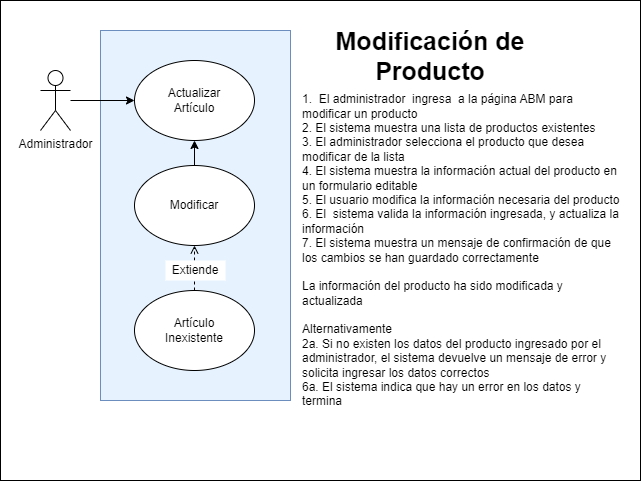

The diagram above was exported from draw.io. Its source (the exported page's mxGraphModel, read from the mxfile embedded in the PNG):
<mxGraphModel dx="1120" dy="456" grid="1" gridSize="10" guides="1" tooltips="1" connect="1" arrows="1" fold="1" page="1" pageScale="1" pageWidth="827" pageHeight="1169" math="0" shadow="0">
  <root>
    <mxCell id="0" />
    <mxCell id="1" parent="0" />
    <mxCell id="voWOlLwrH2v6NFdDBPAK-16" value="" style="rounded=0;whiteSpace=wrap;html=1;" parent="1" vertex="1">
      <mxGeometry x="160" y="340" width="640" height="480" as="geometry" />
    </mxCell>
    <mxCell id="voWOlLwrH2v6NFdDBPAK-1" value="Administrador" style="shape=umlActor;verticalLabelPosition=bottom;verticalAlign=top;html=1;outlineConnect=0;" parent="1" vertex="1">
      <mxGeometry x="200" y="410" width="30" height="60" as="geometry" />
    </mxCell>
    <mxCell id="voWOlLwrH2v6NFdDBPAK-5" value="" style="rounded=0;whiteSpace=wrap;html=1;direction=south;fillColor=#E6F3FF;strokeColor=#6c8ebf;" parent="1" vertex="1">
      <mxGeometry x="260" y="370" width="190" height="370" as="geometry" />
    </mxCell>
    <mxCell id="voWOlLwrH2v6NFdDBPAK-6" value="" style="ellipse;whiteSpace=wrap;html=1;" parent="1" vertex="1">
      <mxGeometry x="294" y="400" width="120" height="80" as="geometry" />
    </mxCell>
    <mxCell id="voWOlLwrH2v6NFdDBPAK-13" value="" style="edgeStyle=orthogonalEdgeStyle;rounded=0;orthogonalLoop=1;jettySize=auto;html=1;" parent="1" source="voWOlLwrH2v6NFdDBPAK-7" target="voWOlLwrH2v6NFdDBPAK-6" edge="1">
      <mxGeometry relative="1" as="geometry" />
    </mxCell>
    <mxCell id="voWOlLwrH2v6NFdDBPAK-7" value="" style="ellipse;whiteSpace=wrap;html=1;" parent="1" vertex="1">
      <mxGeometry x="294" y="505" width="120" height="80" as="geometry" />
    </mxCell>
    <mxCell id="voWOlLwrH2v6NFdDBPAK-14" value="" style="edgeStyle=orthogonalEdgeStyle;rounded=0;orthogonalLoop=1;jettySize=auto;html=1;dashed=1;endArrow=open;endFill=0;" parent="1" source="voWOlLwrH2v6NFdDBPAK-8" target="voWOlLwrH2v6NFdDBPAK-7" edge="1">
      <mxGeometry relative="1" as="geometry" />
    </mxCell>
    <mxCell id="voWOlLwrH2v6NFdDBPAK-8" value="" style="ellipse;whiteSpace=wrap;html=1;" parent="1" vertex="1">
      <mxGeometry x="294" y="630" width="120" height="80" as="geometry" />
    </mxCell>
    <mxCell id="voWOlLwrH2v6NFdDBPAK-11" value="" style="edgeStyle=orthogonalEdgeStyle;rounded=0;orthogonalLoop=1;jettySize=auto;html=1;strokeColor=#000000;" parent="1" source="voWOlLwrH2v6NFdDBPAK-1" target="voWOlLwrH2v6NFdDBPAK-6" edge="1">
      <mxGeometry relative="1" as="geometry" />
    </mxCell>
    <mxCell id="voWOlLwrH2v6NFdDBPAK-17" value="Actualizar Artículo" style="text;html=1;strokeColor=none;fillColor=none;align=center;verticalAlign=middle;whiteSpace=wrap;rounded=0;" parent="1" vertex="1">
      <mxGeometry x="324" y="425" width="60" height="30" as="geometry" />
    </mxCell>
    <mxCell id="voWOlLwrH2v6NFdDBPAK-27" value="Modificar" style="text;html=1;strokeColor=none;fillColor=none;align=center;verticalAlign=middle;whiteSpace=wrap;rounded=0;fontSize=12;fontFamily=Helvetica;fontColor=default;" parent="1" vertex="1">
      <mxGeometry x="324" y="530" width="60" height="30" as="geometry" />
    </mxCell>
    <mxCell id="voWOlLwrH2v6NFdDBPAK-28" value="Artículo Inexistente" style="text;html=1;strokeColor=none;fillColor=none;align=center;verticalAlign=middle;whiteSpace=wrap;rounded=0;fontSize=12;fontFamily=Helvetica;fontColor=default;" parent="1" vertex="1">
      <mxGeometry x="324" y="655" width="60" height="30" as="geometry" />
    </mxCell>
    <mxCell id="voWOlLwrH2v6NFdDBPAK-29" value="Modificación de Producto" style="text;html=1;strokeColor=none;fillColor=none;align=center;verticalAlign=middle;whiteSpace=wrap;rounded=0;fontSize=25;fontFamily=Helvetica;fontColor=default;fontStyle=1" parent="1" vertex="1">
      <mxGeometry x="440" y="370" width="300" height="50" as="geometry" />
    </mxCell>
    <mxCell id="voWOlLwrH2v6NFdDBPAK-30" value="1.&amp;nbsp; El administrador&amp;nbsp; ingresa&amp;nbsp; a la página ABM para modificar un producto&lt;br&gt;2. El sistema muestra una lista de productos existentes&lt;br&gt;3. El administrador selecciona el producto que desea modificar de la lista&lt;br&gt;4. El sistema muestra la información actual del producto en un formulario editable&lt;br&gt;5. El usuario modifica la información necesaria del producto&lt;br&gt;6. El&amp;nbsp; sistema valida la información ingresada, y actualiza la información&lt;br&gt;7. El sistema muestra un mensaje de confirmación de que los cambios se han guardado correctamente&lt;br&gt;&lt;br&gt;La información del producto ha sido modificada y actualizada&lt;br&gt;&lt;br&gt;Alternativamente&lt;br&gt;2a. Si no existen los datos del producto ingresado por el administrador, el sistema devuelve un mensaje de error y solicita ingresar los datos correctos&lt;br&gt;6a. El sistema indica que hay un error en los datos y termina&lt;br&gt;" style="text;html=1;strokeColor=none;fillColor=none;align=left;verticalAlign=middle;whiteSpace=wrap;rounded=0;fontSize=12;fontFamily=Helvetica;fontColor=default;" parent="1" vertex="1">
      <mxGeometry x="460" y="430" width="320" height="320" as="geometry" />
    </mxCell>
    <mxCell id="_HSPLmOgY8Yj3BncWyO8-1" value="Extiende" style="text;html=1;align=center;verticalAlign=middle;whiteSpace=wrap;rounded=0;fillColor=default;" vertex="1" parent="1">
      <mxGeometry x="325" y="600" width="60" height="20" as="geometry" />
    </mxCell>
  </root>
</mxGraphModel>